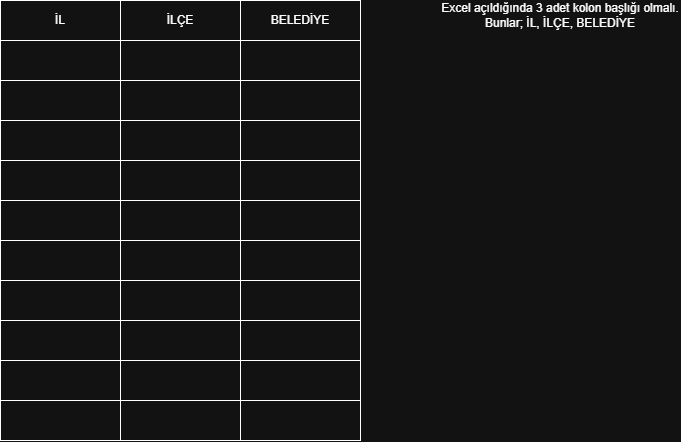

The diagram above was exported from draw.io. Its source (the exported page's mxGraphModel, read from the mxfile embedded in the PNG):
<mxGraphModel dx="877" dy="592" grid="1" gridSize="10" guides="1" tooltips="1" connect="1" arrows="1" fold="1" page="1" pageScale="1" pageWidth="850" pageHeight="1100" math="0" shadow="0">
  <root>
    <mxCell id="0" />
    <mxCell id="1" parent="0" />
    <mxCell id="qDchMqPYs5QcvGeBzPF0-1" parent="1" style="whiteSpace=wrap;html=1;" value="İL" vertex="1">
      <mxGeometry height="40" width="120" x="40" y="40" as="geometry" />
    </mxCell>
    <mxCell id="qDchMqPYs5QcvGeBzPF0-2" parent="1" style="whiteSpace=wrap;html=1;" value="İLÇE" vertex="1">
      <mxGeometry height="40" width="120" x="160" y="40" as="geometry" />
    </mxCell>
    <mxCell id="qDchMqPYs5QcvGeBzPF0-3" parent="1" style="whiteSpace=wrap;html=1;" value="BELEDİYE" vertex="1">
      <mxGeometry height="40" width="120" x="280" y="40" as="geometry" />
    </mxCell>
    <mxCell id="qDchMqPYs5QcvGeBzPF0-4" parent="1" style="whiteSpace=wrap;html=1;" value="" vertex="1">
      <mxGeometry height="40" width="120" x="40" y="80" as="geometry" />
    </mxCell>
    <mxCell id="qDchMqPYs5QcvGeBzPF0-5" parent="1" style="whiteSpace=wrap;html=1;" value="" vertex="1">
      <mxGeometry height="40" width="120" x="40" y="120" as="geometry" />
    </mxCell>
    <mxCell id="qDchMqPYs5QcvGeBzPF0-6" parent="1" style="whiteSpace=wrap;html=1;" value="" vertex="1">
      <mxGeometry height="40" width="120" x="40" y="160" as="geometry" />
    </mxCell>
    <mxCell id="qDchMqPYs5QcvGeBzPF0-7" parent="1" style="whiteSpace=wrap;html=1;" value="" vertex="1">
      <mxGeometry height="40" width="120" x="40" y="200" as="geometry" />
    </mxCell>
    <mxCell id="qDchMqPYs5QcvGeBzPF0-8" parent="1" style="whiteSpace=wrap;html=1;" value="" vertex="1">
      <mxGeometry height="40" width="120" x="40" y="240" as="geometry" />
    </mxCell>
    <mxCell id="qDchMqPYs5QcvGeBzPF0-9" parent="1" style="whiteSpace=wrap;html=1;" value="" vertex="1">
      <mxGeometry height="40" width="120" x="40" y="280" as="geometry" />
    </mxCell>
    <mxCell id="qDchMqPYs5QcvGeBzPF0-10" parent="1" style="whiteSpace=wrap;html=1;" value="" vertex="1">
      <mxGeometry height="40" width="120" x="40" y="320" as="geometry" />
    </mxCell>
    <mxCell id="qDchMqPYs5QcvGeBzPF0-11" parent="1" style="whiteSpace=wrap;html=1;" value="" vertex="1">
      <mxGeometry height="40" width="120" x="40" y="360" as="geometry" />
    </mxCell>
    <mxCell id="qDchMqPYs5QcvGeBzPF0-13" parent="1" style="whiteSpace=wrap;html=1;" value="" vertex="1">
      <mxGeometry height="40" width="120" x="160" y="80" as="geometry" />
    </mxCell>
    <mxCell id="qDchMqPYs5QcvGeBzPF0-14" parent="1" style="whiteSpace=wrap;html=1;" value="" vertex="1">
      <mxGeometry height="40" width="120" x="160" y="120" as="geometry" />
    </mxCell>
    <mxCell id="qDchMqPYs5QcvGeBzPF0-15" parent="1" style="whiteSpace=wrap;html=1;" value="" vertex="1">
      <mxGeometry height="40" width="120" x="160" y="160" as="geometry" />
    </mxCell>
    <mxCell id="qDchMqPYs5QcvGeBzPF0-16" parent="1" style="whiteSpace=wrap;html=1;" value="" vertex="1">
      <mxGeometry height="40" width="120" x="160" y="200" as="geometry" />
    </mxCell>
    <mxCell id="qDchMqPYs5QcvGeBzPF0-17" parent="1" style="whiteSpace=wrap;html=1;" value="" vertex="1">
      <mxGeometry height="40" width="120" x="160" y="240" as="geometry" />
    </mxCell>
    <mxCell id="qDchMqPYs5QcvGeBzPF0-18" parent="1" style="whiteSpace=wrap;html=1;" value="" vertex="1">
      <mxGeometry height="40" width="120" x="160" y="280" as="geometry" />
    </mxCell>
    <mxCell id="qDchMqPYs5QcvGeBzPF0-19" parent="1" style="whiteSpace=wrap;html=1;" value="" vertex="1">
      <mxGeometry height="40" width="120" x="160" y="320" as="geometry" />
    </mxCell>
    <mxCell id="qDchMqPYs5QcvGeBzPF0-20" parent="1" style="whiteSpace=wrap;html=1;" value="" vertex="1">
      <mxGeometry height="40" width="120" x="160" y="360" as="geometry" />
    </mxCell>
    <mxCell id="qDchMqPYs5QcvGeBzPF0-21" parent="1" style="whiteSpace=wrap;html=1;" value="" vertex="1">
      <mxGeometry height="40" width="120" x="280" y="80" as="geometry" />
    </mxCell>
    <mxCell id="qDchMqPYs5QcvGeBzPF0-22" parent="1" style="whiteSpace=wrap;html=1;" value="" vertex="1">
      <mxGeometry height="40" width="120" x="280" y="120" as="geometry" />
    </mxCell>
    <mxCell id="qDchMqPYs5QcvGeBzPF0-23" parent="1" style="whiteSpace=wrap;html=1;" value="" vertex="1">
      <mxGeometry height="40" width="120" x="280" y="160" as="geometry" />
    </mxCell>
    <mxCell id="qDchMqPYs5QcvGeBzPF0-24" parent="1" style="whiteSpace=wrap;html=1;" value="" vertex="1">
      <mxGeometry height="40" width="120" x="280" y="200" as="geometry" />
    </mxCell>
    <mxCell id="qDchMqPYs5QcvGeBzPF0-25" parent="1" style="whiteSpace=wrap;html=1;" value="" vertex="1">
      <mxGeometry height="40" width="120" x="280" y="240" as="geometry" />
    </mxCell>
    <mxCell id="qDchMqPYs5QcvGeBzPF0-26" parent="1" style="whiteSpace=wrap;html=1;" value="" vertex="1">
      <mxGeometry height="40" width="120" x="280" y="280" as="geometry" />
    </mxCell>
    <mxCell id="qDchMqPYs5QcvGeBzPF0-27" parent="1" style="whiteSpace=wrap;html=1;" value="" vertex="1">
      <mxGeometry height="40" width="120" x="280" y="320" as="geometry" />
    </mxCell>
    <mxCell id="qDchMqPYs5QcvGeBzPF0-28" parent="1" style="whiteSpace=wrap;html=1;" value="" vertex="1">
      <mxGeometry height="40" width="120" x="280" y="360" as="geometry" />
    </mxCell>
    <mxCell id="qDchMqPYs5QcvGeBzPF0-29" parent="1" style="whiteSpace=wrap;html=1;" value="" vertex="1">
      <mxGeometry height="40" width="120" x="160" y="400" as="geometry" />
    </mxCell>
    <mxCell id="qDchMqPYs5QcvGeBzPF0-30" parent="1" style="whiteSpace=wrap;html=1;" value="" vertex="1">
      <mxGeometry height="40" width="120" x="160" y="440" as="geometry" />
    </mxCell>
    <mxCell id="qDchMqPYs5QcvGeBzPF0-31" parent="1" style="whiteSpace=wrap;html=1;" value="" vertex="1">
      <mxGeometry height="40" width="120" x="40" y="400" as="geometry" />
    </mxCell>
    <mxCell id="qDchMqPYs5QcvGeBzPF0-32" parent="1" style="whiteSpace=wrap;html=1;" value="" vertex="1">
      <mxGeometry height="40" width="120" x="40" y="440" as="geometry" />
    </mxCell>
    <mxCell id="qDchMqPYs5QcvGeBzPF0-33" parent="1" style="whiteSpace=wrap;html=1;" value="" vertex="1">
      <mxGeometry height="40" width="120" x="280" y="400" as="geometry" />
    </mxCell>
    <mxCell id="qDchMqPYs5QcvGeBzPF0-34" parent="1" style="whiteSpace=wrap;html=1;" value="" vertex="1">
      <mxGeometry height="40" width="120" x="280" y="440" as="geometry" />
    </mxCell>
    <mxCell id="qDchMqPYs5QcvGeBzPF0-57" parent="1" style="text;html=1;whiteSpace=wrap;strokeColor=none;fillColor=none;align=center;verticalAlign=middle;rounded=0;" value="Excel açıldığında 3 adet kolon başlığı olmalı. Bunlar; İL, İLÇE, BELEDİYE" vertex="1">
      <mxGeometry height="30" width="240" x="480" y="40" as="geometry" />
    </mxCell>
  </root>
</mxGraphModel>